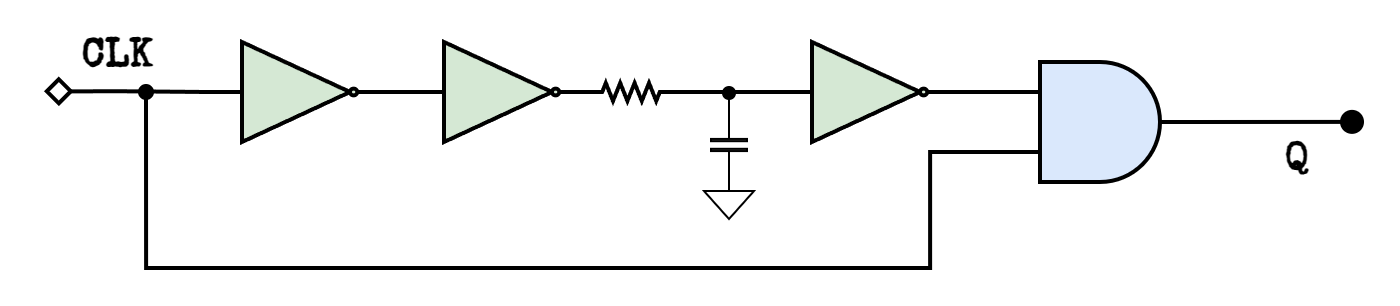

The diagram above was exported from draw.io. Its source (the exported page's mxGraphModel, read from the mxfile embedded in the PNG):
<mxGraphModel dx="1705" dy="641" grid="1" gridSize="1" guides="1" tooltips="1" connect="1" arrows="1" fold="1" page="1" pageScale="1" pageWidth="827" pageHeight="583" math="0" shadow="0">
  <root>
    <mxCell id="0" />
    <mxCell id="1" parent="0" />
    <mxCell id="2" edge="1" parent="1" style="edgeStyle=orthogonalEdgeStyle;rounded=0;orthogonalLoop=1;jettySize=auto;html=1;strokeWidth=2;endArrow=oval;endFill=1;endSize=10;">
      <mxGeometry relative="1" as="geometry">
        <Array as="points">
          <mxPoint x="743" y="256.41999999999996" />
          <mxPoint x="743" y="256.41999999999996" />
        </Array>
        <mxPoint x="667" y="256" as="sourcePoint" />
        <mxPoint x="743" y="256" as="targetPoint" />
      </mxGeometry>
    </mxCell>
    <mxCell id="3" connectable="0" parent="2" style="edgeLabel;html=1;align=center;verticalAlign=top;resizable=0;points=[];fontStyle=1;fontSize=20;labelPosition=center;verticalLabelPosition=bottom;fontFamily=Special Elite;fontSource=https%3A%2F%2Ffonts.googleapis.com%2Fcss%3Ffamily%3DSpecial%2BElite;" value="Q" vertex="1">
      <mxGeometry relative="1" x="0.3261" y="2" as="geometry">
        <mxPoint x="-3" y="3" as="offset" />
      </mxGeometry>
    </mxCell>
    <mxCell id="4" parent="1" style="verticalLabelPosition=middle;shadow=0;dashed=0;align=center;html=1;verticalAlign=middle;shape=mxgraph.electrical.logic_gates.inverter;rotation=90;strokeWidth=2;fontFamily=Roboto;fontSource=https%3A%2F%2Ffonts.googleapis.com%2Fcss%3Ffamily%3DRoboto;fontStyle=1;labelPosition=center;spacingRight=11.811;fontSize=16;direction=north;fillColor=#d5e8d4;strokeColor=#000000;" value="&amp;nbsp; &amp;nbsp; &amp;nbsp; &amp;nbsp;&amp;nbsp; " vertex="1">
      <mxGeometry height="90" width="50" x="190" y="196.00000000000003" as="geometry" />
    </mxCell>
    <mxCell id="5" edge="1" parent="1" style="endArrow=none;html=1;rounded=0;endFill=0;startArrow=diamond;startFill=0;strokeWidth=2;startSize=10;entryX=0;entryY=0.5;entryDx=0;entryDy=0;entryPerimeter=0;edgeStyle=orthogonalEdgeStyle;" target="4" value="">
      <mxGeometry height="50" relative="1" width="50" as="geometry">
        <mxPoint x="89" y="240.66" as="sourcePoint" />
        <mxPoint x="155" y="235" as="targetPoint" />
      </mxGeometry>
    </mxCell>
    <mxCell id="6" connectable="0" parent="5" style="edgeLabel;html=1;align=center;verticalAlign=top;resizable=0;points=[];fontSize=20;fontStyle=1;labelPosition=center;verticalLabelPosition=bottom;fontFamily=Special Elite;fontSource=https%3A%2F%2Ffonts.googleapis.com%2Fcss%3Ffamily%3DSpecial%2BElite;" value="CLK" vertex="1">
      <mxGeometry relative="1" x="0.0148" y="3" as="geometry">
        <mxPoint x="-5" y="-33" as="offset" />
      </mxGeometry>
    </mxCell>
    <mxCell id="7" parent="1" style="verticalLabelPosition=middle;shadow=0;dashed=0;align=center;html=1;verticalAlign=middle;shape=mxgraph.electrical.logic_gates.inverter;rotation=90;strokeWidth=2;fontFamily=Roboto;fontSource=https%3A%2F%2Ffonts.googleapis.com%2Fcss%3Ffamily%3DRoboto;fontStyle=1;labelPosition=center;spacingRight=11.811;fontSize=16;direction=north;fillColor=#d5e8d4;strokeColor=#000000;" value="&amp;nbsp; &amp;nbsp; &amp;nbsp; &amp;nbsp;&amp;nbsp; " vertex="1">
      <mxGeometry height="90" width="50" x="291" y="196.00000000000003" as="geometry" />
    </mxCell>
    <mxCell id="8" edge="1" parent="1" source="4" style="edgeStyle=orthogonalEdgeStyle;rounded=0;orthogonalLoop=1;jettySize=auto;html=1;exitX=1;exitY=0.5;exitDx=0;exitDy=0;exitPerimeter=0;entryX=0;entryY=0.5;entryDx=0;entryDy=0;entryPerimeter=0;endArrow=none;endFill=0;strokeWidth=2;" target="7">
      <mxGeometry relative="1" as="geometry" />
    </mxCell>
    <mxCell id="9" parent="1" style="verticalLabelPosition=middle;shadow=0;dashed=0;align=center;html=1;verticalAlign=middle;shape=mxgraph.electrical.logic_gates.inverter;rotation=90;strokeWidth=2;fontFamily=Roboto;fontSource=https%3A%2F%2Ffonts.googleapis.com%2Fcss%3Ffamily%3DRoboto;fontStyle=1;labelPosition=center;spacingRight=11.811;fontSize=16;direction=north;fillColor=#d5e8d4;strokeColor=#000000;" value="&amp;nbsp; &amp;nbsp; &amp;nbsp; &amp;nbsp;&amp;nbsp; " vertex="1">
      <mxGeometry height="90" width="50" x="475" y="196.00000000000003" as="geometry" />
    </mxCell>
    <mxCell id="10" parent="1" style="pointerEvents=1;verticalLabelPosition=bottom;shadow=0;dashed=0;align=center;html=1;verticalAlign=top;shape=mxgraph.electrical.resistors.resistor_2;strokeWidth=2;" value=" " vertex="1">
      <mxGeometry height="9" width="45" x="360" y="236.5" as="geometry" />
    </mxCell>
    <mxCell id="11" edge="1" parent="1" source="12" style="edgeStyle=orthogonalEdgeStyle;rounded=0;orthogonalLoop=1;jettySize=auto;html=1;exitX=0;exitY=0.5;exitDx=0;exitDy=0;exitPerimeter=0;endArrow=oval;endFill=1;">
      <mxGeometry relative="1" as="geometry">
        <mxPoint x="431" y="241" as="targetPoint" />
      </mxGeometry>
    </mxCell>
    <mxCell id="12" parent="1" style="pointerEvents=1;verticalLabelPosition=bottom;shadow=0;dashed=0;align=center;html=1;verticalAlign=top;shape=mxgraph.electrical.capacitors.capacitor_4;direction=south;" value="" vertex="1">
      <mxGeometry height="38" width="18" x="422" y="248" as="geometry" />
    </mxCell>
    <mxCell id="13" edge="1" parent="1" source="10" style="edgeStyle=orthogonalEdgeStyle;rounded=0;orthogonalLoop=1;jettySize=auto;html=1;exitX=1;exitY=0.5;exitDx=0;exitDy=0;exitPerimeter=0;entryX=0;entryY=0.5;entryDx=0;entryDy=0;entryPerimeter=0;endArrow=none;endFill=0;strokeWidth=2;" target="9">
      <mxGeometry relative="1" as="geometry" />
    </mxCell>
    <mxCell id="14" parent="1" style="pointerEvents=1;verticalLabelPosition=bottom;shadow=0;dashed=0;align=center;html=1;verticalAlign=top;shape=mxgraph.electrical.signal_sources.signal_ground;" value="" vertex="1">
      <mxGeometry height="21" width="25" x="418.5" y="283" as="geometry" />
    </mxCell>
    <mxCell id="15" edge="1" parent="1" source="16" style="edgeStyle=orthogonalEdgeStyle;rounded=0;orthogonalLoop=1;jettySize=auto;html=1;exitX=0;exitY=0.75;exitDx=0;exitDy=0;exitPerimeter=0;endArrow=oval;endFill=1;strokeWidth=2;">
      <mxGeometry relative="1" as="geometry">
        <Array as="points">
          <mxPoint x="532" y="271" />
          <mxPoint x="532" y="329" />
          <mxPoint x="140" y="329" />
        </Array>
        <mxPoint x="140" y="241" as="targetPoint" />
      </mxGeometry>
    </mxCell>
    <mxCell id="16" parent="1" style="verticalLabelPosition=bottom;shadow=0;dashed=0;align=center;html=1;verticalAlign=top;shape=mxgraph.electrical.logic_gates.logic_gate;operation=and;strokeWidth=2;fillColor=#dae8fc;strokeColor=#000000;" value="" vertex="1">
      <mxGeometry height="60" width="100" x="567" y="226" as="geometry" />
    </mxCell>
    <mxCell id="17" edge="1" parent="1" source="9" style="edgeStyle=orthogonalEdgeStyle;rounded=0;orthogonalLoop=1;jettySize=auto;html=1;exitX=1;exitY=0.5;exitDx=0;exitDy=0;exitPerimeter=0;entryX=0.031;entryY=0.257;entryDx=0;entryDy=0;entryPerimeter=0;endArrow=none;endFill=0;strokeWidth=2;" target="16">
      <mxGeometry relative="1" as="geometry" />
    </mxCell>
  </root>
</mxGraphModel>